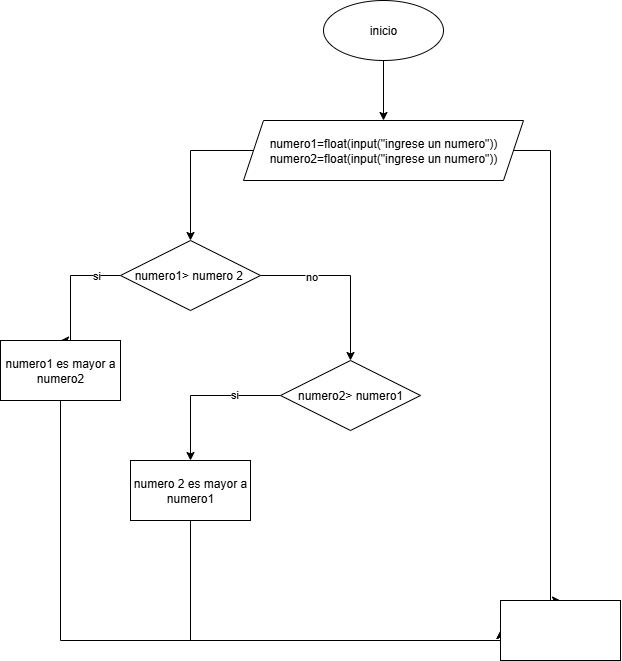

The diagram above was exported from draw.io. Its source (the exported page's mxGraphModel, read from the mxfile embedded in the PNG):
<mxGraphModel dx="1069" dy="593" grid="1" gridSize="10" guides="1" tooltips="1" connect="1" arrows="1" fold="1" page="1" pageScale="1" pageWidth="827" pageHeight="1169" math="0" shadow="0">
  <root>
    <mxCell id="0" />
    <mxCell id="1" parent="0" />
    <mxCell id="JRvNWBnh8n2RjR_ULH7m-23" style="edgeStyle=orthogonalEdgeStyle;rounded=0;orthogonalLoop=1;jettySize=auto;html=1;exitX=0.5;exitY=1;exitDx=0;exitDy=0;entryX=0.5;entryY=0;entryDx=0;entryDy=0;" edge="1" parent="1" source="JRvNWBnh8n2RjR_ULH7m-1" target="JRvNWBnh8n2RjR_ULH7m-3">
      <mxGeometry relative="1" as="geometry">
        <mxPoint x="400" y="150" as="targetPoint" />
      </mxGeometry>
    </mxCell>
    <mxCell id="JRvNWBnh8n2RjR_ULH7m-1" value="inicio" style="ellipse;whiteSpace=wrap;html=1;" vertex="1" parent="1">
      <mxGeometry x="353" y="40" width="120" height="60" as="geometry" />
    </mxCell>
    <mxCell id="JRvNWBnh8n2RjR_ULH7m-11" style="edgeStyle=orthogonalEdgeStyle;rounded=0;orthogonalLoop=1;jettySize=auto;html=1;" edge="1" parent="1" source="JRvNWBnh8n2RjR_ULH7m-3" target="JRvNWBnh8n2RjR_ULH7m-4">
      <mxGeometry relative="1" as="geometry">
        <Array as="points">
          <mxPoint x="220" y="190" />
        </Array>
      </mxGeometry>
    </mxCell>
    <mxCell id="JRvNWBnh8n2RjR_ULH7m-20" style="edgeStyle=orthogonalEdgeStyle;rounded=0;orthogonalLoop=1;jettySize=auto;html=1;entryX=0.5;entryY=0;entryDx=0;entryDy=0;" edge="1" parent="1" source="JRvNWBnh8n2RjR_ULH7m-3" target="JRvNWBnh8n2RjR_ULH7m-16">
      <mxGeometry relative="1" as="geometry">
        <Array as="points">
          <mxPoint x="580" y="190" />
          <mxPoint x="580" y="640" />
        </Array>
      </mxGeometry>
    </mxCell>
    <mxCell id="JRvNWBnh8n2RjR_ULH7m-3" value="numero1=float(input(&quot;ingrese un numero&quot;))&lt;div&gt;numero2=float(input(&quot;ingrese un numero&quot;))&lt;/div&gt;" style="shape=parallelogram;perimeter=parallelogramPerimeter;whiteSpace=wrap;html=1;fixedSize=1;" vertex="1" parent="1">
      <mxGeometry x="273" y="160" width="280" height="60" as="geometry" />
    </mxCell>
    <mxCell id="JRvNWBnh8n2RjR_ULH7m-7" value="" style="edgeStyle=orthogonalEdgeStyle;rounded=0;orthogonalLoop=1;jettySize=auto;html=1;" edge="1" parent="1" source="JRvNWBnh8n2RjR_ULH7m-4" target="JRvNWBnh8n2RjR_ULH7m-6">
      <mxGeometry relative="1" as="geometry">
        <Array as="points">
          <mxPoint x="380" y="315" />
        </Array>
      </mxGeometry>
    </mxCell>
    <mxCell id="JRvNWBnh8n2RjR_ULH7m-8" value="no" style="edgeLabel;html=1;align=center;verticalAlign=middle;resizable=0;points=[];" vertex="1" connectable="0" parent="JRvNWBnh8n2RjR_ULH7m-7">
      <mxGeometry x="-0.4273" relative="1" as="geometry">
        <mxPoint as="offset" />
      </mxGeometry>
    </mxCell>
    <mxCell id="JRvNWBnh8n2RjR_ULH7m-9" style="edgeStyle=orthogonalEdgeStyle;rounded=0;orthogonalLoop=1;jettySize=auto;html=1;entryX=0.5;entryY=0;entryDx=0;entryDy=0;" edge="1" parent="1" source="JRvNWBnh8n2RjR_ULH7m-4" target="JRvNWBnh8n2RjR_ULH7m-5">
      <mxGeometry relative="1" as="geometry">
        <mxPoint x="100" y="370" as="targetPoint" />
        <Array as="points">
          <mxPoint x="100" y="315" />
        </Array>
      </mxGeometry>
    </mxCell>
    <mxCell id="JRvNWBnh8n2RjR_ULH7m-14" value="si" style="edgeLabel;html=1;align=center;verticalAlign=middle;resizable=0;points=[];" vertex="1" connectable="0" parent="JRvNWBnh8n2RjR_ULH7m-9">
      <mxGeometry x="-0.6218" y="-1" relative="1" as="geometry">
        <mxPoint as="offset" />
      </mxGeometry>
    </mxCell>
    <mxCell id="JRvNWBnh8n2RjR_ULH7m-4" value="numero1&amp;gt; numero 2&amp;nbsp;" style="rhombus;whiteSpace=wrap;html=1;" vertex="1" parent="1">
      <mxGeometry x="150" y="280" width="140" height="70" as="geometry" />
    </mxCell>
    <mxCell id="JRvNWBnh8n2RjR_ULH7m-22" style="edgeStyle=orthogonalEdgeStyle;rounded=0;orthogonalLoop=1;jettySize=auto;html=1;entryX=0;entryY=0.5;entryDx=0;entryDy=0;" edge="1" parent="1" source="JRvNWBnh8n2RjR_ULH7m-5" target="JRvNWBnh8n2RjR_ULH7m-16">
      <mxGeometry relative="1" as="geometry">
        <Array as="points">
          <mxPoint x="90" y="680" />
        </Array>
      </mxGeometry>
    </mxCell>
    <mxCell id="JRvNWBnh8n2RjR_ULH7m-5" value="numero1 es mayor a numero2" style="rounded=0;whiteSpace=wrap;html=1;" vertex="1" parent="1">
      <mxGeometry x="30" y="380" width="120" height="60" as="geometry" />
    </mxCell>
    <mxCell id="JRvNWBnh8n2RjR_ULH7m-13" value="" style="edgeStyle=orthogonalEdgeStyle;rounded=0;orthogonalLoop=1;jettySize=auto;html=1;" edge="1" parent="1" source="JRvNWBnh8n2RjR_ULH7m-6" target="JRvNWBnh8n2RjR_ULH7m-12">
      <mxGeometry relative="1" as="geometry" />
    </mxCell>
    <mxCell id="JRvNWBnh8n2RjR_ULH7m-15" value="si" style="edgeLabel;html=1;align=center;verticalAlign=middle;resizable=0;points=[];" vertex="1" connectable="0" parent="JRvNWBnh8n2RjR_ULH7m-13">
      <mxGeometry x="-0.3886" y="-2" relative="1" as="geometry">
        <mxPoint as="offset" />
      </mxGeometry>
    </mxCell>
    <mxCell id="JRvNWBnh8n2RjR_ULH7m-6" value="numero2&amp;gt; numero1" style="rhombus;whiteSpace=wrap;html=1;" vertex="1" parent="1">
      <mxGeometry x="310" y="400" width="140" height="70" as="geometry" />
    </mxCell>
    <mxCell id="JRvNWBnh8n2RjR_ULH7m-21" style="edgeStyle=orthogonalEdgeStyle;rounded=0;orthogonalLoop=1;jettySize=auto;html=1;entryX=0;entryY=0.5;entryDx=0;entryDy=0;" edge="1" parent="1" source="JRvNWBnh8n2RjR_ULH7m-12" target="JRvNWBnh8n2RjR_ULH7m-16">
      <mxGeometry relative="1" as="geometry">
        <mxPoint x="490.0000000000002" y="680" as="targetPoint" />
        <Array as="points">
          <mxPoint x="220" y="680" />
          <mxPoint x="530" y="680" />
        </Array>
      </mxGeometry>
    </mxCell>
    <mxCell id="JRvNWBnh8n2RjR_ULH7m-12" value="numero 2 es mayor a numero1" style="whiteSpace=wrap;html=1;" vertex="1" parent="1">
      <mxGeometry x="160" y="500" width="120" height="60" as="geometry" />
    </mxCell>
    <mxCell id="JRvNWBnh8n2RjR_ULH7m-16" value="" style="whiteSpace=wrap;html=1;" vertex="1" parent="1">
      <mxGeometry x="530" y="640" width="120" height="60" as="geometry" />
    </mxCell>
  </root>
</mxGraphModel>